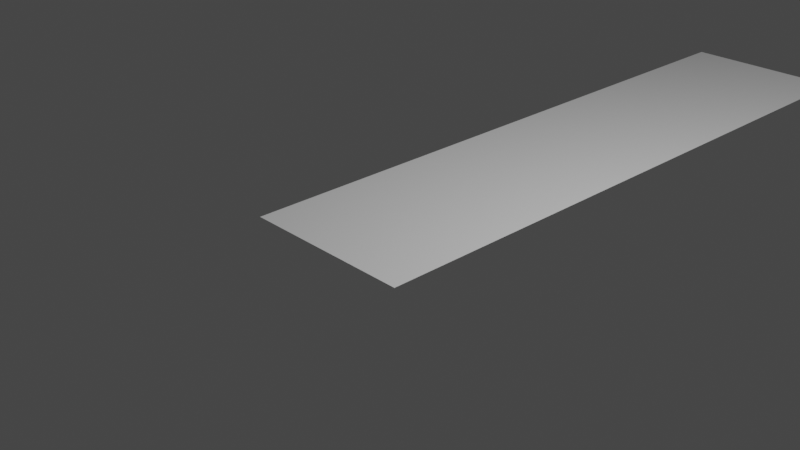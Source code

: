 # Source: simpleRigged.blend  (saved by Blender 2.80.75; exported with 4.5.12 LTS)
import bpy
from mathutils import Matrix  # noqa: F401  (used for matrix-valued properties, if any)

bpy.ops.wm.read_factory_settings(use_empty=True)
scene = bpy.context.scene
scene.name = 'Scene'

# ---- collections
col_collection = bpy.data.collections.new('Collection'); scene.collection.children.link(col_collection)

# ---- world
world_world = bpy.data.worlds.new('World'); scene.world = world_world
world_world.use_nodes = True; world_world.node_tree.nodes.clear()
_N = world_world.node_tree.nodes; _L = world_world.node_tree.links
n0 = _N.new('ShaderNodeOutputWorld'); n0.name = 'World Output'; n0.location = (300, 300)
n1 = _N.new('ShaderNodeBackground'); n1.name = 'Background'; n1.location = (10, 300)
n1.inputs[0].default_value = (0.05088, 0.05088, 0.05088, 1.0)
_L.new(n1.outputs[0], n0.inputs[0])
n0.is_active_output = True
world_world.color = (0.05088, 0.05088, 0.05088)
world_world.use_sun_shadow = False
world_world.sun_shadow_jitter_overblur = 0.0

# ---- cameras
cam_camera = bpy.data.cameras.new('Camera')
cam_camera.clip_end = 100.0
cam_camera.ortho_scale = 7.314

# ---- lights
light_light = bpy.data.lights.new('Light', 'POINT')
light_light.transmission_factor = 0.0
light_light.energy = 1000.0
light_light.shadow_soft_size = 0.1
light_light.shadow_maximum_resolution = 0.006
light_light.use_absolute_resolution = True

# ---- meshes
me_plane = bpy.data.meshes.new('Plane')
me_plane.from_pydata([(-1.0, -1.0, 0.0), (1.0, -1.0, 0.0), (-1.0, 1.0, 0.0), (1.0, 1.0, 0.0), (-1.0, 3.0, 0.0), (1.0, 3.0, 0.0), (-1.0, 5.0, 0.0), (1.0, 5.0, 0.0), (-1.0, 7.0, 0.0), (1.0, 7.0, 0.0)], [], [(0, 1, 3, 2), (2, 3, 5, 4), (4, 5, 7, 6), (6, 7, 9, 8)])
_uv = me_plane.uv_layers.new(name='UVMap')
_uv.uv.foreach_set('vector', [0.0, 0.0, 1.0, 0.0, 1.0, 1.0, 0.0, 1.0, 0.0, 1.0, 1.0, 1.0, 1.0, 1.0, 0.0, 1.0, 0.0, 1.0, 1.0, 1.0, 1.0, 1.0, 0.0, 1.0, 0.0, 1.0, 1.0, 1.0, 1.0, 1.0, 0.0, 1.0])
me_plane.use_remesh_preserve_volume = False
me_plane.use_remesh_preserve_attributes = False
me_plane.use_mirror_vertex_groups = False
me_plane.update()
arm_armature = bpy.data.armatures.new('Armature')  # bones are not reproduced

# ---- objects
ob_light = bpy.data.objects.new('Light', light_light)
ob_camera = bpy.data.objects.new('Camera', cam_camera)
ob_plane = bpy.data.objects.new('Plane', me_plane)
ob_armature = bpy.data.objects.new('Armature', arm_armature)

# ---- transforms, parenting, visibility, modifiers, constraints
ob_light.location = (4.076, 1.005, 5.904)
ob_light.rotation_euler = (0.6503, 0.05522, 1.866)
ob_light.lock_rotations_4d = False
ob_light.empty_display_type = 'ARROWS'
ob_light.color = (0.0, 0.0, 0.0, 0.0)
ob_light.lineart.crease_threshold = 0.0
ob_camera.location = (7.359, -6.926, 4.958)
ob_camera.rotation_euler = (1.109, 0.0, 0.8149)
ob_camera.lock_rotations_4d = False
ob_camera.empty_display_type = 'ARROWS'
ob_camera.color = (0.0, 0.0, 0.0, 0.0)
ob_camera.display_type = 'WIRE'
ob_camera.lineart.crease_threshold = 0.0
ob_plane.parent = ob_armature
ob_plane.matrix_parent_inverse = Matrix(((1.0, -0.0, 0.0, 0.0), (-0.0, 0.01329, -0.9999, 0.0), (0.0, 0.9999, 0.01329, -0.0), (-0.0, 0.0, -0.0, 1.0)))
ob_plane.location = (0.0, 0.0, 0.0)
ob_plane.lineart.crease_threshold = 0.0
_vg = ob_plane.vertex_groups.new(name='Bone')
for _i, _w in zip([0, 1, 2, 3, 4, 5, 6, 7, 8, 9], [0.8411, 0.8411, 0.7615, 0.7615, 0.2165, 0.2165, 0.07106, 0.07106, 0.04837, 0.04837]): _vg.add([_i], _w, 'REPLACE')
_vg = ob_plane.vertex_groups.new(name='Bone.002')
for _i, _w in zip([0, 1, 2, 3, 4, 5, 6, 7, 8, 9], [0.1165, 0.1165, 0.1748, 0.1748, 0.5743, 0.5743, 0.1885, 0.1885, 0.1305, 0.1305]): _vg.add([_i], _w, 'REPLACE')
_vg = ob_plane.vertex_groups.new(name='Bone.003')
for _i, _w in zip([0, 1, 2, 3, 4, 5, 6, 7, 8, 9], [0.03485, 0.03485, 0.06368, 0.06368, 0.2092, 0.2092, 0.7405, 0.7405, 0.8204, 0.8204]): _vg.add([_i], _w, 'REPLACE')
_m = ob_plane.modifiers.new('Armature', 'ARMATURE')
_m.object = ob_armature
ob_armature.location = (0.0, 0.0, 0.0)
ob_armature.rotation_euler = (-1.558, -0.0, 0.0)
ob_armature.lineart.crease_threshold = 0.0

# ---- collection membership
col_collection.objects.link(ob_light)
col_collection.objects.link(ob_camera)
col_collection.objects.link(ob_plane)
col_collection.objects.link(ob_armature)

# ---- scene / render settings (as saved in the file)
scene.camera = ob_camera
scene.frame_start = 1; scene.frame_end = 250; scene.frame_set(1)
scene.render.engine = 'BLENDER_EEVEE_NEXT'
scene.cycles.use_denoising = False
scene.cycles.samples = 128
scene.cycles.sampling_pattern = 'TABULATED_SOBOL'
scene.cycles.use_adaptive_sampling = False
scene.cycles.use_light_tree = False
scene.view_settings.view_transform = 'Filmic'
bpy.context.view_layer.update()
